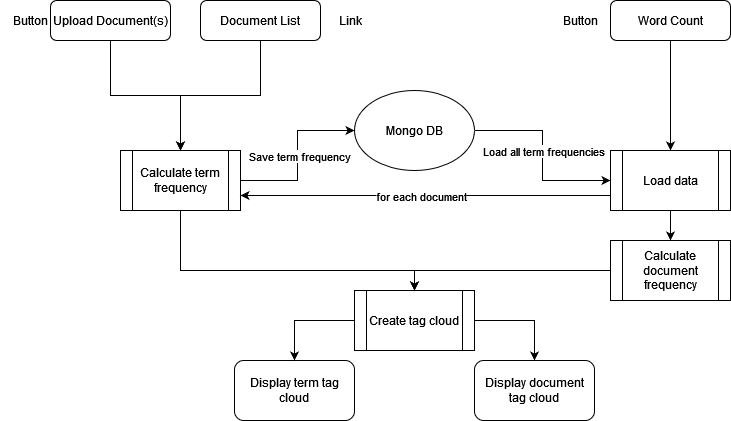

The diagram above was exported from draw.io. Its source (the exported page's mxGraphModel, read from the mxfile embedded in the PNG):
<mxGraphModel dx="1002" dy="774" grid="1" gridSize="10" guides="1" tooltips="1" connect="1" arrows="1" fold="1" page="1" pageScale="1" pageWidth="827" pageHeight="1169" math="0" shadow="0">
  <root>
    <mxCell id="WIyWlLk6GJQsqaUBKTNV-0" />
    <mxCell id="WIyWlLk6GJQsqaUBKTNV-1" parent="WIyWlLk6GJQsqaUBKTNV-0" />
    <mxCell id="taobAMHmUbB9pOeYfJJZ-13" style="edgeStyle=orthogonalEdgeStyle;rounded=0;orthogonalLoop=1;jettySize=auto;html=1;exitX=0.5;exitY=1;exitDx=0;exitDy=0;entryX=0.5;entryY=0;entryDx=0;entryDy=0;" parent="WIyWlLk6GJQsqaUBKTNV-1" source="WIyWlLk6GJQsqaUBKTNV-3" target="taobAMHmUbB9pOeYfJJZ-11" edge="1">
      <mxGeometry relative="1" as="geometry" />
    </mxCell>
    <mxCell id="WIyWlLk6GJQsqaUBKTNV-3" value="Upload Document(s)" style="rounded=1;whiteSpace=wrap;html=1;fontSize=12;glass=0;strokeWidth=1;shadow=0;" parent="WIyWlLk6GJQsqaUBKTNV-1" vertex="1">
      <mxGeometry x="50" y="80" width="120" height="40" as="geometry" />
    </mxCell>
    <mxCell id="taobAMHmUbB9pOeYfJJZ-8" value="" style="edgeStyle=orthogonalEdgeStyle;rounded=0;orthogonalLoop=1;jettySize=auto;html=1;exitX=1;exitY=0.5;exitDx=0;exitDy=0;entryX=0;entryY=0.5;entryDx=0;entryDy=0;" parent="WIyWlLk6GJQsqaUBKTNV-1" source="taobAMHmUbB9pOeYfJJZ-4" target="taobAMHmUbB9pOeYfJJZ-7" edge="1">
      <mxGeometry relative="1" as="geometry" />
    </mxCell>
    <mxCell id="taobAMHmUbB9pOeYfJJZ-34" value="Load all term frequencies" style="edgeLabel;html=1;align=center;verticalAlign=middle;resizable=0;points=[];" parent="taobAMHmUbB9pOeYfJJZ-8" vertex="1" connectable="0">
      <mxGeometry x="-0.0559" relative="1" as="geometry">
        <mxPoint as="offset" />
      </mxGeometry>
    </mxCell>
    <mxCell id="taobAMHmUbB9pOeYfJJZ-4" value="Mongo DB" style="ellipse;whiteSpace=wrap;html=1;" parent="WIyWlLk6GJQsqaUBKTNV-1" vertex="1">
      <mxGeometry x="354" y="170" width="120" height="80" as="geometry" />
    </mxCell>
    <mxCell id="taobAMHmUbB9pOeYfJJZ-26" style="edgeStyle=orthogonalEdgeStyle;rounded=0;orthogonalLoop=1;jettySize=auto;html=1;exitX=0.5;exitY=1;exitDx=0;exitDy=0;entryX=0.5;entryY=0;entryDx=0;entryDy=0;" parent="WIyWlLk6GJQsqaUBKTNV-1" source="taobAMHmUbB9pOeYfJJZ-6" target="taobAMHmUbB9pOeYfJJZ-7" edge="1">
      <mxGeometry relative="1" as="geometry" />
    </mxCell>
    <mxCell id="taobAMHmUbB9pOeYfJJZ-6" value="Word Count" style="rounded=1;whiteSpace=wrap;html=1;fontSize=12;glass=0;strokeWidth=1;shadow=0;" parent="WIyWlLk6GJQsqaUBKTNV-1" vertex="1">
      <mxGeometry x="610" y="80" width="120" height="40" as="geometry" />
    </mxCell>
    <mxCell id="taobAMHmUbB9pOeYfJJZ-41" style="edgeStyle=orthogonalEdgeStyle;rounded=0;orthogonalLoop=1;jettySize=auto;html=1;exitX=0.5;exitY=1;exitDx=0;exitDy=0;entryX=0.5;entryY=0;entryDx=0;entryDy=0;" parent="WIyWlLk6GJQsqaUBKTNV-1" source="taobAMHmUbB9pOeYfJJZ-7" target="taobAMHmUbB9pOeYfJJZ-40" edge="1">
      <mxGeometry relative="1" as="geometry" />
    </mxCell>
    <mxCell id="taobAMHmUbB9pOeYfJJZ-7" value="Load data" style="shape=process;whiteSpace=wrap;html=1;backgroundOutline=1;" parent="WIyWlLk6GJQsqaUBKTNV-1" vertex="1">
      <mxGeometry x="610" y="230" width="120" height="60" as="geometry" />
    </mxCell>
    <mxCell id="taobAMHmUbB9pOeYfJJZ-9" value="Display term tag cloud" style="rounded=1;whiteSpace=wrap;html=1;" parent="WIyWlLk6GJQsqaUBKTNV-1" vertex="1">
      <mxGeometry x="234" y="440" width="120" height="60" as="geometry" />
    </mxCell>
    <mxCell id="taobAMHmUbB9pOeYfJJZ-19" value="" style="edgeStyle=orthogonalEdgeStyle;rounded=0;orthogonalLoop=1;jettySize=auto;html=1;exitX=1;exitY=0.5;exitDx=0;exitDy=0;entryX=0;entryY=0.5;entryDx=0;entryDy=0;" parent="WIyWlLk6GJQsqaUBKTNV-1" source="taobAMHmUbB9pOeYfJJZ-11" target="taobAMHmUbB9pOeYfJJZ-4" edge="1">
      <mxGeometry x="0.028" y="-30" relative="1" as="geometry">
        <mxPoint as="offset" />
      </mxGeometry>
    </mxCell>
    <mxCell id="taobAMHmUbB9pOeYfJJZ-33" value="Save term frequency" style="edgeLabel;html=1;align=center;verticalAlign=middle;resizable=0;points=[];" parent="taobAMHmUbB9pOeYfJJZ-19" vertex="1" connectable="0">
      <mxGeometry y="-1" relative="1" as="geometry">
        <mxPoint as="offset" />
      </mxGeometry>
    </mxCell>
    <mxCell id="taobAMHmUbB9pOeYfJJZ-48" style="edgeStyle=orthogonalEdgeStyle;rounded=0;orthogonalLoop=1;jettySize=auto;html=1;exitX=0.5;exitY=1;exitDx=0;exitDy=0;" parent="WIyWlLk6GJQsqaUBKTNV-1" source="taobAMHmUbB9pOeYfJJZ-11" target="taobAMHmUbB9pOeYfJJZ-16" edge="1">
      <mxGeometry relative="1" as="geometry">
        <Array as="points">
          <mxPoint x="180" y="350" />
          <mxPoint x="414" y="350" />
        </Array>
      </mxGeometry>
    </mxCell>
    <mxCell id="taobAMHmUbB9pOeYfJJZ-11" value="Calculate term frequency" style="shape=process;whiteSpace=wrap;html=1;backgroundOutline=1;" parent="WIyWlLk6GJQsqaUBKTNV-1" vertex="1">
      <mxGeometry x="120" y="230" width="120" height="60" as="geometry" />
    </mxCell>
    <mxCell id="taobAMHmUbB9pOeYfJJZ-25" style="edgeStyle=orthogonalEdgeStyle;rounded=0;orthogonalLoop=1;jettySize=auto;html=1;exitX=1;exitY=0.5;exitDx=0;exitDy=0;entryX=0.5;entryY=0;entryDx=0;entryDy=0;" parent="WIyWlLk6GJQsqaUBKTNV-1" source="taobAMHmUbB9pOeYfJJZ-16" target="taobAMHmUbB9pOeYfJJZ-24" edge="1">
      <mxGeometry relative="1" as="geometry" />
    </mxCell>
    <mxCell id="taobAMHmUbB9pOeYfJJZ-47" style="edgeStyle=orthogonalEdgeStyle;rounded=0;orthogonalLoop=1;jettySize=auto;html=1;exitX=0;exitY=0.5;exitDx=0;exitDy=0;entryX=0.5;entryY=0;entryDx=0;entryDy=0;" parent="WIyWlLk6GJQsqaUBKTNV-1" source="taobAMHmUbB9pOeYfJJZ-16" target="taobAMHmUbB9pOeYfJJZ-9" edge="1">
      <mxGeometry relative="1" as="geometry" />
    </mxCell>
    <mxCell id="taobAMHmUbB9pOeYfJJZ-16" value="Create tag cloud" style="shape=process;whiteSpace=wrap;html=1;backgroundOutline=1;" parent="WIyWlLk6GJQsqaUBKTNV-1" vertex="1">
      <mxGeometry x="354" y="370" width="120" height="60" as="geometry" />
    </mxCell>
    <mxCell id="taobAMHmUbB9pOeYfJJZ-24" value="Display document tag cloud" style="rounded=1;whiteSpace=wrap;html=1;" parent="WIyWlLk6GJQsqaUBKTNV-1" vertex="1">
      <mxGeometry x="474" y="440" width="120" height="60" as="geometry" />
    </mxCell>
    <mxCell id="taobAMHmUbB9pOeYfJJZ-28" style="edgeStyle=orthogonalEdgeStyle;rounded=0;orthogonalLoop=1;jettySize=auto;html=1;exitX=0.5;exitY=1;exitDx=0;exitDy=0;entryX=0.5;entryY=0;entryDx=0;entryDy=0;" parent="WIyWlLk6GJQsqaUBKTNV-1" source="taobAMHmUbB9pOeYfJJZ-27" target="taobAMHmUbB9pOeYfJJZ-11" edge="1">
      <mxGeometry relative="1" as="geometry" />
    </mxCell>
    <mxCell id="taobAMHmUbB9pOeYfJJZ-27" value="Document List" style="rounded=1;whiteSpace=wrap;html=1;fontSize=12;glass=0;strokeWidth=1;shadow=0;" parent="WIyWlLk6GJQsqaUBKTNV-1" vertex="1">
      <mxGeometry x="200" y="80" width="120" height="40" as="geometry" />
    </mxCell>
    <mxCell id="taobAMHmUbB9pOeYfJJZ-35" value="Button" style="text;html=1;align=center;verticalAlign=middle;whiteSpace=wrap;rounded=0;" parent="WIyWlLk6GJQsqaUBKTNV-1" vertex="1">
      <mxGeometry x="550" y="85" width="60" height="30" as="geometry" />
    </mxCell>
    <mxCell id="taobAMHmUbB9pOeYfJJZ-36" value="Link" style="text;html=1;align=center;verticalAlign=middle;whiteSpace=wrap;rounded=0;" parent="WIyWlLk6GJQsqaUBKTNV-1" vertex="1">
      <mxGeometry x="320" y="85" width="60" height="30" as="geometry" />
    </mxCell>
    <mxCell id="taobAMHmUbB9pOeYfJJZ-37" value="Button" style="text;html=1;align=center;verticalAlign=middle;whiteSpace=wrap;rounded=0;" parent="WIyWlLk6GJQsqaUBKTNV-1" vertex="1">
      <mxGeometry y="85" width="60" height="30" as="geometry" />
    </mxCell>
    <mxCell id="taobAMHmUbB9pOeYfJJZ-38" value="" style="endArrow=classic;html=1;rounded=0;exitX=0;exitY=0.75;exitDx=0;exitDy=0;entryX=1;entryY=0.75;entryDx=0;entryDy=0;" parent="WIyWlLk6GJQsqaUBKTNV-1" source="taobAMHmUbB9pOeYfJJZ-7" target="taobAMHmUbB9pOeYfJJZ-11" edge="1">
      <mxGeometry width="50" height="50" relative="1" as="geometry">
        <mxPoint x="410" y="400" as="sourcePoint" />
        <mxPoint x="460" y="350" as="targetPoint" />
      </mxGeometry>
    </mxCell>
    <mxCell id="taobAMHmUbB9pOeYfJJZ-39" value="for each document" style="edgeLabel;html=1;align=center;verticalAlign=middle;resizable=0;points=[];" parent="taobAMHmUbB9pOeYfJJZ-38" vertex="1" connectable="0">
      <mxGeometry x="0.028" relative="1" as="geometry">
        <mxPoint as="offset" />
      </mxGeometry>
    </mxCell>
    <mxCell id="taobAMHmUbB9pOeYfJJZ-46" style="edgeStyle=orthogonalEdgeStyle;rounded=0;orthogonalLoop=1;jettySize=auto;html=1;exitX=0;exitY=0.5;exitDx=0;exitDy=0;entryX=0.5;entryY=0;entryDx=0;entryDy=0;" parent="WIyWlLk6GJQsqaUBKTNV-1" source="taobAMHmUbB9pOeYfJJZ-40" target="taobAMHmUbB9pOeYfJJZ-16" edge="1">
      <mxGeometry relative="1" as="geometry" />
    </mxCell>
    <mxCell id="taobAMHmUbB9pOeYfJJZ-40" value="Calculate document frequency" style="shape=process;whiteSpace=wrap;html=1;backgroundOutline=1;" parent="WIyWlLk6GJQsqaUBKTNV-1" vertex="1">
      <mxGeometry x="610" y="320" width="120" height="60" as="geometry" />
    </mxCell>
  </root>
</mxGraphModel>